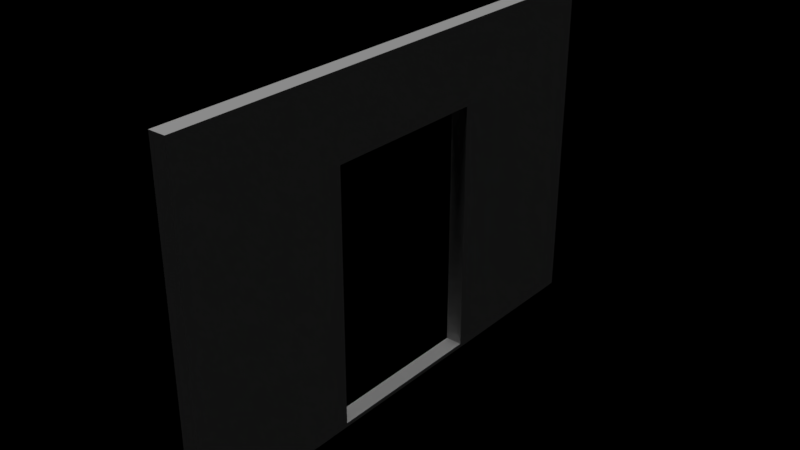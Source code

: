 # Source: doorframe.blend  (saved by Blender 2.78.0; exported with 4.5.12 LTS)
import bpy
from mathutils import Matrix  # noqa: F401  (used for matrix-valued properties, if any)

bpy.ops.wm.read_factory_settings(use_empty=True)
scene = bpy.context.scene
scene.name = 'Scene'

# ---- collections
col_collection_1 = bpy.data.collections.new('Collection 1'); scene.collection.children.link(col_collection_1)

# ---- materials (node trees are filled in below, after node groups)
mat_wall = bpy.data.materials.new('Wall')
mat_wall.alpha_threshold = 0.0
mat_wall.use_transparent_shadow = False
mat_wall.roughness = 0.5
mat_wall.line_color = (0.0, 0.0, 0.0, 1.0)
mat_frame = bpy.data.materials.new('Frame')
mat_frame.alpha_threshold = 0.0
mat_frame.use_transparent_shadow = False
mat_frame.roughness = 0.5

# ---- material node trees

# ---- lights
light_hemi = bpy.data.lights.new('Hemi', 'SUN')
light_hemi.transmission_factor = 0.0
light_hemi.angle = 0.1993
light_hemi.energy = 1.0
light_hemi.shadow_buffer_clip_start = 0.5
light_hemi.shadow_soft_size = 0.1
light_hemi.shadow_cascade_max_distance = 1000.0

# ---- meshes
me_cube = bpy.data.meshes.new('Cube')
me_cube.from_pydata([(0.1, 3.0, 0.0), (-0.1, -3.0, 0.0), (-0.1, 3.0, 0.0), (0.1, 3.0, 4.0), (0.1, -3.0, 4.0), (-0.1, -3.0, 4.0), (-0.1, 3.0, 4.0), (0.1, 1.0, 0.0), (-0.1, 1.0, 0.0), (0.1, 1.0, 4.0), (0.1, -1.0, 4.0), (-0.1, -1.0, 4.0), (-0.1, 1.0, 4.0), (0.1, 3.0, 3.06), (0.1, -3.0, 3.06), (-0.1, -3.0, 3.06), (-0.1, 3.0, 3.06), (-0.1, -1.0, 3.06), (-0.1, 1.0, 3.06), (0.1, 1.0, 3.06), (0.1, -1.0, 3.06), (-0.1, -1.0, 0.0), (0.1, -1.0, 0.0), (0.1, -3.0, 0.0), (0.1, -3.0, 0.05), (-0.1, -3.0, 0.05), (-0.1, -1.0, 0.05), (0.1, -1.0, 0.05), (-0.1, 1.0, 0.05), (0.1, 1.0, 0.05), (0.1, 3.0, 0.05), (-0.1, 3.0, 0.05)], [], [(22, 23, 1, 21), (10, 11, 5, 4), (20, 10, 4, 14), (14, 4, 5, 15), (18, 12, 6, 16), (30, 0, 2, 31), (15, 5, 11, 17), (17, 11, 12, 18), (13, 3, 9, 19), (19, 9, 10, 20), (3, 6, 12, 9), (9, 12, 11, 10), (0, 7, 8, 2), (19, 20, 17, 18), (28, 29, 7, 8), (30, 13, 19, 29), (25, 15, 17, 26), (3, 13, 16, 6), (28, 18, 16, 31), (24, 14, 15, 25), (27, 20, 14, 24), (22, 21, 8, 7), (17, 20, 27, 26), (22, 27, 24, 23), (23, 24, 25, 1), (1, 25, 26, 21), (8, 28, 31, 2), (0, 30, 29, 7), (18, 28, 29, 19), (13, 30, 31, 16), (27, 22, 7, 29), (26, 27, 29, 28), (21, 26, 28, 8)])
me_cube.polygons.foreach_set('material_index', [1, 0, 0, 0, 0, 0, 0, 0, 0, 0, 0, 0, 1, 0, 0, 0, 0, 0, 0, 0, 0, 1, 0, 0, 0, 0, 0, 0, 0, 0, 1, 1, 1])
_uv = me_cube.uv_layers.new(name='UVMap')
_uv.uv.foreach_set('vector', [-0.477, 3.499, -1.904, 3.499, -1.904, 3.356, -0.477, 3.356, -0.477, 3.212, -0.477, 3.354, -1.904, 3.354, -1.904, 3.212, -0.477, 2.539, -0.477, 3.21, -1.904, 3.21, -1.904, 2.539, 2.521, -0.3162, 2.521, 0.3544, 2.378, 0.3544, 2.378, -0.3162, 0.9497, -1.828, 0.9497, -2.499, 2.376, -2.499, 2.376, -1.828, 2.523, -1.953, 2.523, -2.499, 2.666, -2.499, 2.666, -1.953, -1.904, -1.828, -1.904, -2.499, -0.477, -2.499, -0.477, -1.828, -0.477, -1.828, -0.477, -2.499, 0.9497, -2.499, 0.9497, -1.828, 2.376, 2.539, 2.376, 3.21, 0.9497, 3.21, 0.9497, 2.539, 0.9497, 2.539, 0.9497, 3.21, -0.477, 3.21, -0.477, 2.539, 2.376, 3.212, 2.376, 3.354, 0.9497, 3.354, 0.9497, 3.212, 0.9497, 3.212, 0.9497, 3.354, -0.477, 3.354, -0.477, 3.212, 2.376, 3.499, 0.9497, 3.499, 0.9497, 3.356, 2.376, 3.356, 1.638e-05, 0.6231, 1.569e-05, 0.3768, 0.02465, 0.3768, 0.02465, 0.6231, 0.02465, 0.1564, 1.602e-05, 0.1564, 1.606e-05, 0.1319, 0.02465, 0.1319, 2.376, 0.9021, 2.376, 2.539, 0.9497, 2.539, 0.9497, 0.9021, -1.904, -0.5515, -1.904, -1.828, -0.477, -1.828, -0.477, -0.5515, 2.523, 0.3544, 2.523, -0.3162, 2.666, -0.3162, 2.666, 0.3544, 0.9497, -0.1913, 0.9497, -1.828, 2.376, -1.828, 2.376, -0.1913, 2.521, -1.593, 2.521, -0.3162, 2.378, -0.3162, 2.378, -1.593, -0.477, 1.262, -0.477, 2.539, -1.904, 2.539, -1.904, 1.262, 1.606e-05, 0.1319, 0.02465, 0.1319, 0.02465, 0.1319, 1.606e-05, 0.1319, 0.02465, 0.3768, 1.569e-05, 0.3768, 1.602e-05, 0.1564, 0.02465, 0.1564, -0.477, 1.12, -0.477, 1.262, -1.904, 1.262, -1.904, 1.12, 2.521, -1.735, 2.521, -1.593, 2.378, -1.593, 2.378, -1.735, -1.904, -0.4096, -1.904, -0.5515, -0.477, -0.5515, -0.477, -0.4096, 0.9497, 0.3544, 0.9497, -0.1913, 2.376, -0.1913, 2.376, 0.3544, 2.376, 0.3563, 2.376, 0.9021, 0.9497, 0.9021, 0.9497, 0.3563, 0.02465, 0.6231, 0.02465, 0.9058, 1.604e-05, 0.9058, 1.638e-05, 0.6231, 2.523, -0.3162, 2.523, -1.953, 2.666, -1.953, 2.666, -0.3162, -0.477, 1.262, -0.477, 1.12, -0.477, 1.12, -0.477, 1.262, 0.02465, 0.1564, 1.602e-05, 0.1564, 1.602e-05, 0.1564, 0.02465, 0.1564, -0.477, -0.4096, -0.477, -0.5515, -0.477, -0.5515, -0.477, -0.4096])
me_cube.materials.append(mat_wall)
me_cube.materials.append(mat_frame)
me_cube.use_remesh_preserve_volume = False
me_cube.use_remesh_preserve_attributes = False
me_cube.use_mirror_vertex_groups = False
me_cube.update()

# ---- objects
ob_hemi = bpy.data.objects.new('Hemi', light_hemi)
ob_wall = bpy.data.objects.new('Wall', me_cube)

# ---- transforms, parenting, visibility, modifiers, constraints
ob_hemi.location = (0.0, 0.0, 0.0)
ob_hemi.lineart.crease_threshold = 0.0
ob_wall.location = (0.0, 0.0, 0.0)
ob_wall.lock_rotations_4d = False
ob_wall.empty_display_type = 'ARROWS'
ob_wall.lineart.crease_threshold = 0.0

# ---- collection membership
col_collection_1.objects.link(ob_hemi)
col_collection_1.objects.link(ob_wall)

# ---- scene / render settings (as saved in the file)
scene.frame_start = 1; scene.frame_end = 250; scene.frame_set(1)
scene.render.engine = 'BLENDER_EEVEE_NEXT'
scene.render.resolution_percentage = 50
scene.render.dither_intensity = 0.0
scene.cycles.use_denoising = False
scene.cycles.samples = 128
scene.cycles.sampling_pattern = 'TABULATED_SOBOL'
scene.cycles.light_sampling_threshold = 0.0
scene.cycles.use_adaptive_sampling = False
scene.cycles.use_light_tree = False
scene.cycles.blur_glossy = 0.0
scene.cycles.sample_clamp_indirect = 0.0
scene.view_settings.view_transform = 'Standard'
bpy.context.view_layer.update()

# ---- added for rendering (the .blend has no active camera): camera
cam_auto = bpy.data.cameras.new('AutoCamera')
cam_auto.lens = 50.0
cam_auto.sensor_width = 36.0
cam_auto.clip_end = 1000.0
ob_auto_camera = bpy.data.objects.new('AutoCamera', cam_auto)
scene.collection.objects.link(ob_auto_camera)
ob_auto_camera.location = (6.67446, -8.00935, 7.33956)
ob_auto_camera.rotation_euler = (1.09748, -7.21219e-08, 0.694738)
scene.camera = ob_auto_camera
bpy.context.view_layer.update()
